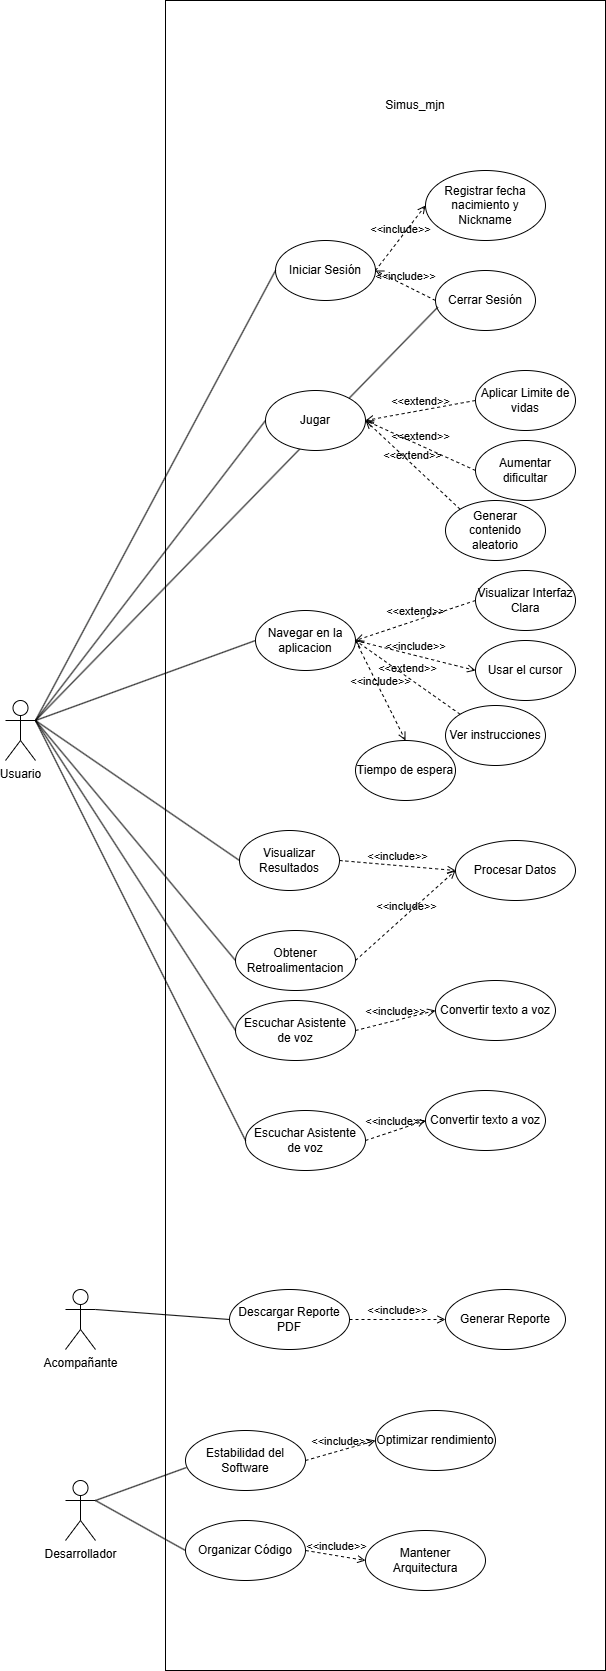

The diagram above was exported from draw.io. Its source (the exported page's mxGraphModel, read from the mxfile embedded in the PNG):
<mxGraphModel dx="3687" dy="3066" grid="1" gridSize="10" guides="1" tooltips="1" connect="1" arrows="1" fold="1" page="1" pageScale="1" pageWidth="827" pageHeight="1169" math="0" shadow="0">
  <root>
    <mxCell id="0" />
    <mxCell id="1" parent="0" />
    <mxCell id="IOyKwOht5MMSNp4NaVCT-1" parent="1" style="rounded=0;whiteSpace=wrap;html=1;" value="" vertex="1">
      <mxGeometry height="1670" width="440" x="360" y="-1130" as="geometry" />
    </mxCell>
    <mxCell id="IOyKwOht5MMSNp4NaVCT-2" parent="1" style="shape=umlActor;verticalLabelPosition=bottom;verticalAlign=top;html=1;outlineConnect=0;" value="Usuario" vertex="1">
      <mxGeometry height="60" width="30" x="200" y="-430" as="geometry" />
    </mxCell>
    <mxCell id="IOyKwOht5MMSNp4NaVCT-3" parent="1" style="shape=umlActor;verticalLabelPosition=bottom;verticalAlign=top;html=1;outlineConnect=0;" value="Acompañante" vertex="1">
      <mxGeometry height="60" width="30" x="260" y="159" as="geometry" />
    </mxCell>
    <mxCell id="IOyKwOht5MMSNp4NaVCT-4" parent="1" style="shape=umlActor;verticalLabelPosition=bottom;verticalAlign=top;html=1;outlineConnect=0;" value="Desarrollador" vertex="1">
      <mxGeometry height="60" width="30" x="260" y="350" as="geometry" />
    </mxCell>
    <mxCell id="IOyKwOht5MMSNp4NaVCT-5" parent="1" style="ellipse;whiteSpace=wrap;html=1;" value="Iniciar Sesión" vertex="1">
      <mxGeometry height="60" width="100" x="470" y="-890" as="geometry" />
    </mxCell>
    <mxCell id="IOyKwOht5MMSNp4NaVCT-6" parent="1" style="text;html=1;whiteSpace=wrap;strokeColor=none;fillColor=none;align=center;verticalAlign=middle;rounded=0;" value="Simus_mjn" vertex="1">
      <mxGeometry height="30" width="60" x="580" y="-1040" as="geometry" />
    </mxCell>
    <mxCell id="IOyKwOht5MMSNp4NaVCT-7" parent="1" style="ellipse;whiteSpace=wrap;html=1;" value="Registrar fecha nacimiento y Nickname" vertex="1">
      <mxGeometry height="70" width="120" x="620" y="-960" as="geometry" />
    </mxCell>
    <mxCell id="IOyKwOht5MMSNp4NaVCT-9" parent="1" style="ellipse;whiteSpace=wrap;html=1;" value="Cerrar Sesión" vertex="1">
      <mxGeometry height="60" width="100" x="630" y="-860" as="geometry" />
    </mxCell>
    <mxCell id="IOyKwOht5MMSNp4NaVCT-13" edge="1" parent="1" source="IOyKwOht5MMSNp4NaVCT-5" style="html=1;verticalAlign=bottom;labelBackgroundColor=none;endArrow=open;endFill=0;dashed=1;rounded=0;entryX=0;entryY=0.5;entryDx=0;entryDy=0;exitX=1;exitY=0.5;exitDx=0;exitDy=0;" target="IOyKwOht5MMSNp4NaVCT-7" value="&amp;lt;&amp;lt;include&amp;gt;&amp;gt;">
      <mxGeometry relative="1" width="160" as="geometry">
        <mxPoint x="460" y="-920" as="sourcePoint" />
        <mxPoint x="620" y="-920" as="targetPoint" />
      </mxGeometry>
    </mxCell>
    <mxCell id="IOyKwOht5MMSNp4NaVCT-15" edge="1" parent="1" source="IOyKwOht5MMSNp4NaVCT-2" style="endArrow=none;html=1;rounded=0;exitX=1;exitY=0.3333333333333333;exitDx=0;exitDy=0;exitPerimeter=0;entryX=0;entryY=0.5;entryDx=0;entryDy=0;" target="IOyKwOht5MMSNp4NaVCT-5" value="">
      <mxGeometry height="50" relative="1" width="50" as="geometry">
        <mxPoint x="380" y="-660" as="sourcePoint" />
        <mxPoint x="430" y="-710" as="targetPoint" />
      </mxGeometry>
    </mxCell>
    <mxCell id="IOyKwOht5MMSNp4NaVCT-16" edge="1" parent="1" source="IOyKwOht5MMSNp4NaVCT-2" style="endArrow=none;html=1;rounded=0;exitX=1;exitY=0.3333333333333333;exitDx=0;exitDy=0;exitPerimeter=0;entryX=0.023;entryY=0.611;entryDx=0;entryDy=0;entryPerimeter=0;" target="IOyKwOht5MMSNp4NaVCT-9" value="">
      <mxGeometry height="50" relative="1" width="50" as="geometry">
        <mxPoint x="320" y="-730" as="sourcePoint" />
        <mxPoint x="480" y="-850" as="targetPoint" />
      </mxGeometry>
    </mxCell>
    <mxCell id="IOyKwOht5MMSNp4NaVCT-17" parent="1" style="ellipse;whiteSpace=wrap;html=1;" value="Jugar" vertex="1">
      <mxGeometry height="60" width="100" x="460" y="-740" as="geometry" />
    </mxCell>
    <mxCell id="IOyKwOht5MMSNp4NaVCT-19" parent="1" style="ellipse;whiteSpace=wrap;html=1;" value="Aplicar Limite de vidas" vertex="1">
      <mxGeometry height="60" width="100" x="670" y="-760" as="geometry" />
    </mxCell>
    <mxCell id="IOyKwOht5MMSNp4NaVCT-20" parent="1" style="ellipse;whiteSpace=wrap;html=1;" value="Generar contenido aleatorio" vertex="1">
      <mxGeometry height="60" width="100" x="640" y="-630" as="geometry" />
    </mxCell>
    <mxCell id="IOyKwOht5MMSNp4NaVCT-21" parent="1" style="ellipse;whiteSpace=wrap;html=1;" value="Aumentar dificultar" vertex="1">
      <mxGeometry height="60" width="100" x="670" y="-690" as="geometry" />
    </mxCell>
    <mxCell id="IOyKwOht5MMSNp4NaVCT-24" edge="1" parent="1" source="IOyKwOht5MMSNp4NaVCT-21" style="html=1;verticalAlign=bottom;labelBackgroundColor=none;endArrow=open;endFill=0;dashed=1;rounded=0;entryX=1;entryY=0.5;entryDx=0;entryDy=0;exitX=0;exitY=0.5;exitDx=0;exitDy=0;" target="IOyKwOht5MMSNp4NaVCT-17" value="&amp;lt;&amp;lt;extend&amp;gt;&amp;gt;">
      <mxGeometry relative="1" width="160" as="geometry">
        <mxPoint x="570" y="-620.45" as="sourcePoint" />
        <mxPoint x="730" y="-620.45" as="targetPoint" />
      </mxGeometry>
    </mxCell>
    <mxCell id="IOyKwOht5MMSNp4NaVCT-25" parent="1" style="ellipse;whiteSpace=wrap;html=1;" value="Navegar en la aplicacion" vertex="1">
      <mxGeometry height="60" width="100" x="450" y="-520" as="geometry" />
    </mxCell>
    <mxCell id="IOyKwOht5MMSNp4NaVCT-28" edge="1" parent="1" source="IOyKwOht5MMSNp4NaVCT-9" style="html=1;verticalAlign=bottom;labelBackgroundColor=none;endArrow=open;endFill=0;dashed=1;rounded=0;exitX=0;exitY=0.5;exitDx=0;exitDy=0;entryX=1;entryY=0.5;entryDx=0;entryDy=0;" target="IOyKwOht5MMSNp4NaVCT-5" value="&amp;lt;&amp;lt;include&amp;gt;&amp;gt;">
      <mxGeometry relative="1" width="160" as="geometry">
        <mxPoint x="380" y="-925.45" as="sourcePoint" />
        <mxPoint x="540" y="-925.45" as="targetPoint" />
      </mxGeometry>
    </mxCell>
    <mxCell id="IOyKwOht5MMSNp4NaVCT-29" edge="1" parent="1" source="IOyKwOht5MMSNp4NaVCT-19" style="html=1;verticalAlign=bottom;labelBackgroundColor=none;endArrow=open;endFill=0;dashed=1;rounded=0;entryX=1;entryY=0.5;entryDx=0;entryDy=0;exitX=0;exitY=0.5;exitDx=0;exitDy=0;" target="IOyKwOht5MMSNp4NaVCT-17" value="&amp;lt;&amp;lt;extend&amp;gt;&amp;gt;">
      <mxGeometry relative="1" width="160" as="geometry">
        <mxPoint x="460" y="-750" as="sourcePoint" />
        <mxPoint x="620" y="-750" as="targetPoint" />
      </mxGeometry>
    </mxCell>
    <mxCell id="IOyKwOht5MMSNp4NaVCT-30" edge="1" parent="1" source="IOyKwOht5MMSNp4NaVCT-20" style="html=1;verticalAlign=bottom;labelBackgroundColor=none;endArrow=open;endFill=0;dashed=1;rounded=0;entryX=1;entryY=0.5;entryDx=0;entryDy=0;exitX=0;exitY=0;exitDx=0;exitDy=0;" target="IOyKwOht5MMSNp4NaVCT-17" value="&amp;lt;&amp;lt;extend&amp;gt;&amp;gt;">
      <mxGeometry relative="1" width="160" as="geometry">
        <mxPoint x="580" y="-640" as="sourcePoint" />
        <mxPoint x="740" y="-640" as="targetPoint" />
      </mxGeometry>
    </mxCell>
    <mxCell id="IOyKwOht5MMSNp4NaVCT-31" edge="1" parent="1" source="IOyKwOht5MMSNp4NaVCT-2" style="endArrow=none;html=1;rounded=0;entryX=0;entryY=0.5;entryDx=0;entryDy=0;exitX=1;exitY=0.3333333333333333;exitDx=0;exitDy=0;exitPerimeter=0;" target="IOyKwOht5MMSNp4NaVCT-17" value="">
      <mxGeometry height="50" relative="1" width="50" as="geometry">
        <mxPoint x="310" y="-740" as="sourcePoint" />
        <mxPoint x="642" y="-813" as="targetPoint" />
      </mxGeometry>
    </mxCell>
    <mxCell id="IOyKwOht5MMSNp4NaVCT-32" parent="1" style="ellipse;whiteSpace=wrap;html=1;" value="Tiempo de espera" vertex="1">
      <mxGeometry height="60" width="100" x="550" y="-390" as="geometry" />
    </mxCell>
    <mxCell id="IOyKwOht5MMSNp4NaVCT-33" parent="1" style="ellipse;whiteSpace=wrap;html=1;" value="Visualizar Interfaz Clara" vertex="1">
      <mxGeometry height="60" width="100" x="670" y="-560" as="geometry" />
    </mxCell>
    <mxCell id="IOyKwOht5MMSNp4NaVCT-34" parent="1" style="ellipse;whiteSpace=wrap;html=1;" value="Ver instrucciones" vertex="1">
      <mxGeometry height="60" width="100" x="640" y="-425" as="geometry" />
    </mxCell>
    <mxCell id="IOyKwOht5MMSNp4NaVCT-35" parent="1" style="ellipse;whiteSpace=wrap;html=1;" value="Usar el cursor" vertex="1">
      <mxGeometry height="60" width="100" x="670" y="-490" as="geometry" />
    </mxCell>
    <mxCell id="IOyKwOht5MMSNp4NaVCT-36" edge="1" parent="1" source="IOyKwOht5MMSNp4NaVCT-33" style="html=1;verticalAlign=bottom;labelBackgroundColor=none;endArrow=open;endFill=0;dashed=1;rounded=0;exitX=0;exitY=0.5;exitDx=0;exitDy=0;entryX=1;entryY=0.5;entryDx=0;entryDy=0;" target="IOyKwOht5MMSNp4NaVCT-25" value="&amp;lt;&amp;lt;extend&amp;gt;&amp;gt;">
      <mxGeometry relative="1" width="160" as="geometry">
        <mxPoint x="630" y="-460" as="sourcePoint" />
        <mxPoint x="790" y="-460" as="targetPoint" />
      </mxGeometry>
    </mxCell>
    <mxCell id="IOyKwOht5MMSNp4NaVCT-37" edge="1" parent="1" source="IOyKwOht5MMSNp4NaVCT-25" style="html=1;verticalAlign=bottom;labelBackgroundColor=none;endArrow=open;endFill=0;dashed=1;rounded=0;entryX=0;entryY=0.5;entryDx=0;entryDy=0;exitX=1;exitY=0.5;exitDx=0;exitDy=0;" target="IOyKwOht5MMSNp4NaVCT-35" value="&amp;lt;&amp;lt;include&amp;gt;&amp;gt;">
      <mxGeometry relative="1" width="160" x="0.004" as="geometry">
        <mxPoint as="offset" />
        <mxPoint x="500" y="-440" as="sourcePoint" />
        <mxPoint x="570" y="-530" as="targetPoint" />
      </mxGeometry>
    </mxCell>
    <mxCell id="IOyKwOht5MMSNp4NaVCT-39" edge="1" parent="1" source="IOyKwOht5MMSNp4NaVCT-34" style="html=1;verticalAlign=bottom;labelBackgroundColor=none;endArrow=open;endFill=0;dashed=1;rounded=0;exitX=0;exitY=0;exitDx=0;exitDy=0;entryX=1;entryY=0.5;entryDx=0;entryDy=0;" target="IOyKwOht5MMSNp4NaVCT-25" value="&amp;lt;&amp;lt;extend&amp;gt;&amp;gt;">
      <mxGeometry relative="1" width="160" as="geometry">
        <mxPoint x="680" y="-520" as="sourcePoint" />
        <mxPoint x="580" y="-520" as="targetPoint" />
      </mxGeometry>
    </mxCell>
    <mxCell id="IOyKwOht5MMSNp4NaVCT-41" edge="1" parent="1" source="IOyKwOht5MMSNp4NaVCT-25" style="html=1;verticalAlign=bottom;labelBackgroundColor=none;endArrow=open;endFill=0;dashed=1;rounded=0;entryX=0.5;entryY=0;entryDx=0;entryDy=0;exitX=1;exitY=0.5;exitDx=0;exitDy=0;" target="IOyKwOht5MMSNp4NaVCT-32" value="&amp;lt;&amp;lt;include&amp;gt;&amp;gt;">
      <mxGeometry relative="1" width="160" x="0.004" as="geometry">
        <mxPoint as="offset" />
        <mxPoint x="530" y="-470" as="sourcePoint" />
        <mxPoint x="630" y="-400" as="targetPoint" />
      </mxGeometry>
    </mxCell>
    <mxCell id="IOyKwOht5MMSNp4NaVCT-42" edge="1" parent="1" source="IOyKwOht5MMSNp4NaVCT-2" style="endArrow=none;html=1;rounded=0;entryX=0;entryY=0.5;entryDx=0;entryDy=0;exitX=1;exitY=0.3333333333333333;exitDx=0;exitDy=0;exitPerimeter=0;" target="IOyKwOht5MMSNp4NaVCT-25" value="">
      <mxGeometry height="50" relative="1" width="50" as="geometry">
        <mxPoint x="310" y="-740" as="sourcePoint" />
        <mxPoint x="470" y="-700" as="targetPoint" />
      </mxGeometry>
    </mxCell>
    <mxCell id="IOyKwOht5MMSNp4NaVCT-43" parent="1" style="ellipse;whiteSpace=wrap;html=1;" value="Visualizar Resultados" vertex="1">
      <mxGeometry height="60" width="100" x="434" y="-300" as="geometry" />
    </mxCell>
    <mxCell id="IOyKwOht5MMSNp4NaVCT-44" parent="1" style="ellipse;whiteSpace=wrap;html=1;" value="Obtener Retroalimentacion" vertex="1">
      <mxGeometry height="60" width="120" x="430" y="-200" as="geometry" />
    </mxCell>
    <mxCell id="IOyKwOht5MMSNp4NaVCT-45" parent="1" style="ellipse;whiteSpace=wrap;html=1;" value="Procesar Datos" vertex="1">
      <mxGeometry height="60" width="120" x="650" y="-290" as="geometry" />
    </mxCell>
    <mxCell id="IOyKwOht5MMSNp4NaVCT-46" edge="1" parent="1" source="IOyKwOht5MMSNp4NaVCT-43" style="html=1;verticalAlign=bottom;labelBackgroundColor=none;endArrow=open;endFill=0;dashed=1;rounded=0;entryX=0;entryY=0.5;entryDx=0;entryDy=0;exitX=1;exitY=0.5;exitDx=0;exitDy=0;" target="IOyKwOht5MMSNp4NaVCT-45" value="&amp;lt;&amp;lt;include&amp;gt;&amp;gt;">
      <mxGeometry relative="1" width="160" x="0.004" as="geometry">
        <mxPoint as="offset" />
        <mxPoint x="560" y="-230" as="sourcePoint" />
        <mxPoint x="610" y="-130" as="targetPoint" />
      </mxGeometry>
    </mxCell>
    <mxCell id="IOyKwOht5MMSNp4NaVCT-47" edge="1" parent="1" source="IOyKwOht5MMSNp4NaVCT-44" style="html=1;verticalAlign=bottom;labelBackgroundColor=none;endArrow=open;endFill=0;dashed=1;rounded=0;entryX=0;entryY=0.5;entryDx=0;entryDy=0;exitX=1;exitY=0.5;exitDx=0;exitDy=0;" target="IOyKwOht5MMSNp4NaVCT-45" value="&amp;lt;&amp;lt;include&amp;gt;&amp;gt;">
      <mxGeometry relative="1" width="160" x="0.004" as="geometry">
        <mxPoint as="offset" />
        <mxPoint x="590" y="-230" as="sourcePoint" />
        <mxPoint x="706" y="-220" as="targetPoint" />
      </mxGeometry>
    </mxCell>
    <mxCell id="IOyKwOht5MMSNp4NaVCT-48" edge="1" parent="1" source="IOyKwOht5MMSNp4NaVCT-2" style="endArrow=none;html=1;rounded=0;entryX=0;entryY=0.5;entryDx=0;entryDy=0;exitX=1;exitY=0.3333333333333333;exitDx=0;exitDy=0;exitPerimeter=0;" target="IOyKwOht5MMSNp4NaVCT-43" value="">
      <mxGeometry height="50" relative="1" width="50" as="geometry">
        <mxPoint x="430" y="-520" as="sourcePoint" />
        <mxPoint x="570" y="-270" as="targetPoint" />
      </mxGeometry>
    </mxCell>
    <mxCell id="IOyKwOht5MMSNp4NaVCT-50" edge="1" parent="1" source="IOyKwOht5MMSNp4NaVCT-44" style="endArrow=none;html=1;rounded=0;entryX=1;entryY=0.3333333333333333;entryDx=0;entryDy=0;entryPerimeter=0;exitX=0;exitY=0.5;exitDx=0;exitDy=0;" target="IOyKwOht5MMSNp4NaVCT-2" value="">
      <mxGeometry height="50" relative="1" width="50" as="geometry">
        <mxPoint x="400" y="-330" as="sourcePoint" />
        <mxPoint x="524" y="-110" as="targetPoint" />
      </mxGeometry>
    </mxCell>
    <mxCell id="IOyKwOht5MMSNp4NaVCT-51" parent="1" style="ellipse;whiteSpace=wrap;html=1;" value="Escuchar Asistente de voz" vertex="1">
      <mxGeometry height="60" width="120" x="430" y="-130" as="geometry" />
    </mxCell>
    <mxCell id="IOyKwOht5MMSNp4NaVCT-52" parent="1" style="ellipse;whiteSpace=wrap;html=1;" value="Convertir texto a voz" vertex="1">
      <mxGeometry height="60" width="120" x="630" y="-150" as="geometry" />
    </mxCell>
    <mxCell id="IOyKwOht5MMSNp4NaVCT-54" edge="1" parent="1" source="IOyKwOht5MMSNp4NaVCT-51" style="html=1;verticalAlign=bottom;labelBackgroundColor=none;endArrow=open;endFill=0;dashed=1;rounded=0;entryX=0;entryY=0.5;entryDx=0;entryDy=0;exitX=1;exitY=0.5;exitDx=0;exitDy=0;" target="IOyKwOht5MMSNp4NaVCT-52" value="&amp;lt;&amp;lt;include&amp;gt;&amp;gt;">
      <mxGeometry relative="1" width="160" x="0.004" as="geometry">
        <mxPoint as="offset" />
        <mxPoint x="560" y="-160" as="sourcePoint" />
        <mxPoint x="660" y="-250" as="targetPoint" />
      </mxGeometry>
    </mxCell>
    <mxCell id="IOyKwOht5MMSNp4NaVCT-55" edge="1" parent="1" source="IOyKwOht5MMSNp4NaVCT-51" style="endArrow=none;html=1;rounded=0;entryX=1;entryY=0.3333333333333333;entryDx=0;entryDy=0;entryPerimeter=0;exitX=0;exitY=0.5;exitDx=0;exitDy=0;" target="IOyKwOht5MMSNp4NaVCT-2" value="">
      <mxGeometry height="50" relative="1" width="50" as="geometry">
        <mxPoint x="480" y="-40" as="sourcePoint" />
        <mxPoint x="360" y="-360" as="targetPoint" />
      </mxGeometry>
    </mxCell>
    <mxCell id="IOyKwOht5MMSNp4NaVCT-56" parent="1" style="ellipse;whiteSpace=wrap;html=1;" value="Escuchar Asistente de voz" vertex="1">
      <mxGeometry height="60" width="120" x="440" y="-20" as="geometry" />
    </mxCell>
    <mxCell id="IOyKwOht5MMSNp4NaVCT-57" parent="1" style="ellipse;whiteSpace=wrap;html=1;" value="Convertir texto a voz" vertex="1">
      <mxGeometry height="60" width="120" x="620" y="-40" as="geometry" />
    </mxCell>
    <mxCell id="IOyKwOht5MMSNp4NaVCT-58" edge="1" parent="1" source="IOyKwOht5MMSNp4NaVCT-56" style="html=1;verticalAlign=bottom;labelBackgroundColor=none;endArrow=open;endFill=0;dashed=1;rounded=0;entryX=0;entryY=0.5;entryDx=0;entryDy=0;exitX=1;exitY=0.5;exitDx=0;exitDy=0;" target="IOyKwOht5MMSNp4NaVCT-57" value="&amp;lt;&amp;lt;include&amp;gt;&amp;gt;">
      <mxGeometry relative="1" width="160" x="0.004" as="geometry">
        <mxPoint as="offset" />
        <mxPoint x="564" y="30" as="sourcePoint" />
        <mxPoint x="664" y="-60" as="targetPoint" />
      </mxGeometry>
    </mxCell>
    <mxCell id="IOyKwOht5MMSNp4NaVCT-59" edge="1" parent="1" source="IOyKwOht5MMSNp4NaVCT-56" style="endArrow=none;html=1;rounded=0;entryX=1;entryY=0.3333333333333333;entryDx=0;entryDy=0;entryPerimeter=0;exitX=0;exitY=0.5;exitDx=0;exitDy=0;" target="IOyKwOht5MMSNp4NaVCT-2" value="">
      <mxGeometry height="50" relative="1" width="50" as="geometry">
        <mxPoint x="440" y="-90" as="sourcePoint" />
        <mxPoint x="240" y="-400" as="targetPoint" />
      </mxGeometry>
    </mxCell>
    <mxCell id="IOyKwOht5MMSNp4NaVCT-60" parent="1" style="ellipse;whiteSpace=wrap;html=1;" value="Descargar Reporte PDF" vertex="1">
      <mxGeometry height="60" width="120" x="424" y="159" as="geometry" />
    </mxCell>
    <mxCell id="IOyKwOht5MMSNp4NaVCT-61" parent="1" style="ellipse;whiteSpace=wrap;html=1;" value="Generar Reporte" vertex="1">
      <mxGeometry height="60" width="120" x="640" y="159" as="geometry" />
    </mxCell>
    <mxCell id="IOyKwOht5MMSNp4NaVCT-62" edge="1" parent="1" source="IOyKwOht5MMSNp4NaVCT-60" style="html=1;verticalAlign=bottom;labelBackgroundColor=none;endArrow=open;endFill=0;dashed=1;rounded=0;entryX=0;entryY=0.5;entryDx=0;entryDy=0;exitX=1;exitY=0.5;exitDx=0;exitDy=0;" target="IOyKwOht5MMSNp4NaVCT-61" value="&amp;lt;&amp;lt;include&amp;gt;&amp;gt;">
      <mxGeometry relative="1" width="160" x="0.004" as="geometry">
        <mxPoint as="offset" />
        <mxPoint x="550" y="190" as="sourcePoint" />
        <mxPoint x="610" y="170" as="targetPoint" />
      </mxGeometry>
    </mxCell>
    <mxCell id="IOyKwOht5MMSNp4NaVCT-63" edge="1" parent="1" source="IOyKwOht5MMSNp4NaVCT-60" style="endArrow=none;html=1;rounded=0;entryX=1;entryY=0.3333333333333333;entryDx=0;entryDy=0;entryPerimeter=0;exitX=0;exitY=0.5;exitDx=0;exitDy=0;" target="IOyKwOht5MMSNp4NaVCT-3" value="">
      <mxGeometry height="50" relative="1" width="50" as="geometry">
        <mxPoint x="440" y="210" as="sourcePoint" />
        <mxPoint x="230" y="-210" as="targetPoint" />
      </mxGeometry>
    </mxCell>
    <mxCell id="IOyKwOht5MMSNp4NaVCT-64" parent="1" style="ellipse;whiteSpace=wrap;html=1;" value="Estabilidad del Software" vertex="1">
      <mxGeometry height="60" width="120" x="380" y="300" as="geometry" />
    </mxCell>
    <mxCell id="IOyKwOht5MMSNp4NaVCT-65" parent="1" style="ellipse;whiteSpace=wrap;html=1;" value="Organizar Código" vertex="1">
      <mxGeometry height="60" width="120" x="380" y="390" as="geometry" />
    </mxCell>
    <mxCell id="IOyKwOht5MMSNp4NaVCT-66" parent="1" style="ellipse;whiteSpace=wrap;html=1;" value="Optimizar rendimiento" vertex="1">
      <mxGeometry height="60" width="120" x="570" y="280" as="geometry" />
    </mxCell>
    <mxCell id="IOyKwOht5MMSNp4NaVCT-67" parent="1" style="ellipse;whiteSpace=wrap;html=1;" value="Mantener Arquitectura" vertex="1">
      <mxGeometry height="60" width="120" x="560" y="400" as="geometry" />
    </mxCell>
    <mxCell id="IOyKwOht5MMSNp4NaVCT-68" edge="1" parent="1" source="IOyKwOht5MMSNp4NaVCT-65" style="html=1;verticalAlign=bottom;labelBackgroundColor=none;endArrow=open;endFill=0;dashed=1;rounded=0;entryX=0;entryY=0.5;entryDx=0;entryDy=0;exitX=1;exitY=0.5;exitDx=0;exitDy=0;" target="IOyKwOht5MMSNp4NaVCT-67" value="&amp;lt;&amp;lt;include&amp;gt;&amp;gt;">
      <mxGeometry relative="1" width="160" x="0.004" as="geometry">
        <mxPoint as="offset" />
        <mxPoint x="532" y="370" as="sourcePoint" />
        <mxPoint x="628" y="370" as="targetPoint" />
      </mxGeometry>
    </mxCell>
    <mxCell id="IOyKwOht5MMSNp4NaVCT-69" edge="1" parent="1" source="IOyKwOht5MMSNp4NaVCT-64" style="html=1;verticalAlign=bottom;labelBackgroundColor=none;endArrow=open;endFill=0;dashed=1;rounded=0;entryX=0;entryY=0.5;entryDx=0;entryDy=0;exitX=1;exitY=0.5;exitDx=0;exitDy=0;" target="IOyKwOht5MMSNp4NaVCT-66" value="&amp;lt;&amp;lt;include&amp;gt;&amp;gt;">
      <mxGeometry relative="1" width="160" x="0.004" as="geometry">
        <mxPoint as="offset" />
        <mxPoint x="500" y="340" as="sourcePoint" />
        <mxPoint x="596" y="340" as="targetPoint" />
      </mxGeometry>
    </mxCell>
    <mxCell id="IOyKwOht5MMSNp4NaVCT-70" edge="1" parent="1" source="IOyKwOht5MMSNp4NaVCT-64" style="endArrow=none;html=1;rounded=0;entryX=1;entryY=0.3333333333333333;entryDx=0;entryDy=0;entryPerimeter=0;exitX=0.008;exitY=0.617;exitDx=0;exitDy=0;exitPerimeter=0;" target="IOyKwOht5MMSNp4NaVCT-4" value="">
      <mxGeometry height="50" relative="1" width="50" as="geometry">
        <mxPoint x="450" y="335" as="sourcePoint" />
        <mxPoint x="316" y="325" as="targetPoint" />
      </mxGeometry>
    </mxCell>
    <mxCell id="IOyKwOht5MMSNp4NaVCT-71" edge="1" parent="1" source="IOyKwOht5MMSNp4NaVCT-65" style="endArrow=none;html=1;rounded=0;entryX=1;entryY=0.3333333333333333;entryDx=0;entryDy=0;entryPerimeter=0;exitX=0;exitY=0.5;exitDx=0;exitDy=0;" target="IOyKwOht5MMSNp4NaVCT-4" value="">
      <mxGeometry height="50" relative="1" width="50" as="geometry">
        <mxPoint x="391" y="347" as="sourcePoint" />
        <mxPoint x="300" y="380" as="targetPoint" />
      </mxGeometry>
    </mxCell>
  </root>
</mxGraphModel>